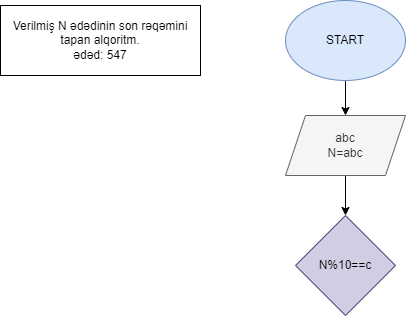

The diagram above was exported from draw.io. Its source (the exported page's mxGraphModel, read from the mxfile embedded in the PNG):
<mxGraphModel dx="794" dy="462" grid="1" gridSize="10" guides="1" tooltips="1" connect="1" arrows="1" fold="1" page="1" pageScale="1" pageWidth="850" pageHeight="1100" math="0" shadow="0">
  <root>
    <mxCell id="0" />
    <mxCell id="1" parent="0" />
    <mxCell id="WZhRozJ8rKttOMeAnVVQ-1" value="Verilmiş N ədədinin son rəqəmini tapan alqoritm.&lt;br&gt;ədəd: 547" style="rounded=0;whiteSpace=wrap;html=1;" vertex="1" parent="1">
      <mxGeometry x="20" y="20" width="200" height="70" as="geometry" />
    </mxCell>
    <mxCell id="WZhRozJ8rKttOMeAnVVQ-5" style="edgeStyle=orthogonalEdgeStyle;rounded=0;orthogonalLoop=1;jettySize=auto;html=1;" edge="1" parent="1" source="WZhRozJ8rKttOMeAnVVQ-3" target="WZhRozJ8rKttOMeAnVVQ-4">
      <mxGeometry relative="1" as="geometry" />
    </mxCell>
    <mxCell id="WZhRozJ8rKttOMeAnVVQ-3" value="START" style="ellipse;whiteSpace=wrap;html=1;fillColor=#dae8fc;strokeColor=#6c8ebf;" vertex="1" parent="1">
      <mxGeometry x="305" y="15" width="120" height="80" as="geometry" />
    </mxCell>
    <mxCell id="WZhRozJ8rKttOMeAnVVQ-7" style="edgeStyle=orthogonalEdgeStyle;rounded=0;orthogonalLoop=1;jettySize=auto;html=1;" edge="1" parent="1" source="WZhRozJ8rKttOMeAnVVQ-4" target="WZhRozJ8rKttOMeAnVVQ-6">
      <mxGeometry relative="1" as="geometry" />
    </mxCell>
    <mxCell id="WZhRozJ8rKttOMeAnVVQ-4" value="abc&lt;br&gt;N=abc" style="shape=parallelogram;perimeter=parallelogramPerimeter;whiteSpace=wrap;html=1;fixedSize=1;fillColor=#f5f5f5;fontColor=#333333;strokeColor=#666666;" vertex="1" parent="1">
      <mxGeometry x="305" y="130" width="120" height="60" as="geometry" />
    </mxCell>
    <mxCell id="WZhRozJ8rKttOMeAnVVQ-6" value="N%10==c" style="rhombus;whiteSpace=wrap;html=1;fillColor=#d0cee2;strokeColor=#56517e;" vertex="1" parent="1">
      <mxGeometry x="315" y="230" width="100" height="100" as="geometry" />
    </mxCell>
  </root>
</mxGraphModel>